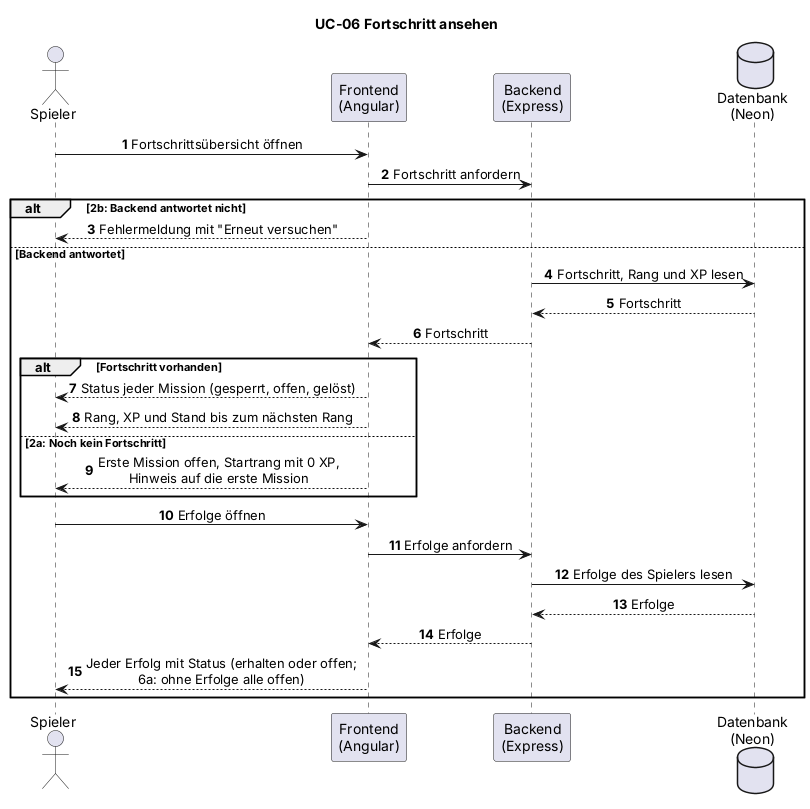

The diagram above was rendered by PlantUML. Its source (embedded in the PNG):
@startuml UC-06_sequence
' Sequenzdiagramm UC-06 (Abschnitt 4.3 der Spezifikation)
' Autor: Leonie. Entwurf aus Basic Flow und Alternative Flows, vom Team zu bestaetigen.
title UC-06 Fortschritt ansehen
skinparam shadowing false
skinparam defaultFontName Arial
skinparam sequenceMessageAlign center
autonumber
actor "Spieler" as S
participant "Frontend\n(Angular)" as FE
participant "Backend\n(Express)" as BE
database "Datenbank\n(Neon)" as DB
S -> FE : Fortschrittsübersicht öffnen
FE -> BE : Fortschritt anfordern
alt 2b: Backend antwortet nicht
  FE --> S : Fehlermeldung mit "Erneut versuchen"
else Backend antwortet
  BE -> DB : Fortschritt, Rang und XP lesen
  DB --> BE : Fortschritt
  BE --> FE : Fortschritt
  alt Fortschritt vorhanden
    FE --> S : Status jeder Mission (gesperrt, offen, gelöst)
    FE --> S : Rang, XP und Stand bis zum nächsten Rang
  else 2a: Noch kein Fortschritt
    FE --> S : Erste Mission offen, Startrang mit 0 XP,\nHinweis auf die erste Mission
  end
  S -> FE : Erfolge öffnen
  FE -> BE : Erfolge anfordern
  BE -> DB : Erfolge des Spielers lesen
  DB --> BE : Erfolge
  BE --> FE : Erfolge
  FE --> S : Jeder Erfolg mit Status (erhalten oder offen;\n6a: ohne Erfolge alle offen)
end
@enduml